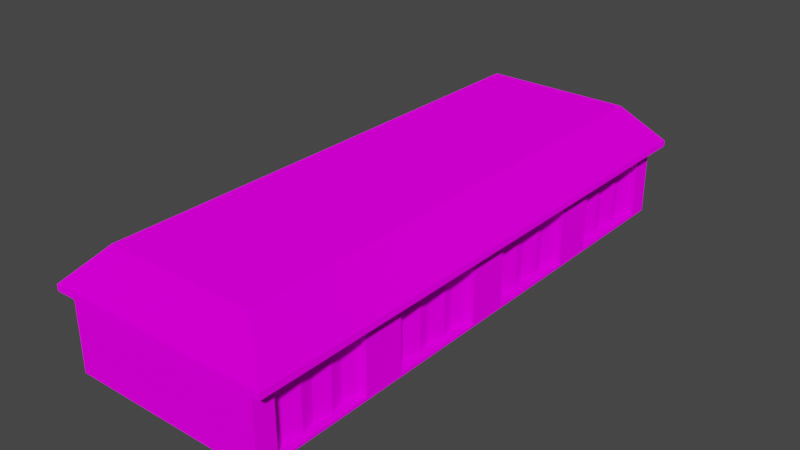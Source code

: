 # Source: gara.blend  (saved by Blender 3.2.14; exported with 4.5.12 LTS)
import bpy
from mathutils import Matrix  # noqa: F401  (used for matrix-valued properties, if any)

bpy.ops.wm.read_factory_settings(use_empty=True)
scene = bpy.context.scene
scene.name = 'Scene'

# ---- collections
col_collection = bpy.data.collections.new('Collection'); scene.collection.children.link(col_collection)

# ---- images (referenced by path relative to the original .blend; pixels are not part of the script)
import os
ASSET_DIR = os.environ.get("B2B_ASSET_DIR", "")  # directory of the original .blend (textures are referenced by path, not embedded)
HERE = os.path.dirname(os.path.abspath(__file__))  # packed textures are extracted next to this script under _unpacked/

def load_image(name, relpath, width, height, colorspace="sRGB"):
    """Load a texture the original file referenced (path relative to the .blend, or extracted next to this script)."""
    p = next((c for c in (os.path.join(HERE, relpath), os.path.join(ASSET_DIR, relpath)) if relpath and os.path.exists(c)), "")
    if p:
        img = bpy.data.images.load(p, check_existing=True)
        img.name = name
    else:  # same state as the original file: an image datablock whose file is absent (Cycles renders it pink)
        img = bpy.data.images.new(name, width, height)
        img.source = "FILE"
        img.filepath = "//" + (relpath or name)
    img.colorspace_settings.name = colorspace
    return img
img_untitled_001 = load_image('Untitled.001', 'lexa.png', 1024, 1024, 'sRGB')
img_untitled = load_image('Untitled', 'gardv.png', 1024, 1024, 'sRGB')
img_untitled_002 = load_image('Untitled.002', 'krgar.png', 1024, 1024, 'sRGB')

# ---- materials (node trees are filled in below, after node groups)
mat_material = bpy.data.materials.new('Material')
mat_material.alpha_threshold = 0.0
mat_material.use_transparent_shadow = False
mat_material.line_color = (0.0, 0.0, 0.0, 1.0)
mat_material_002 = bpy.data.materials.new('Material.002')
mat_material_002.use_transparent_shadow = False
mat_material_001 = bpy.data.materials.new('Material.001')
mat_material_001.use_transparent_shadow = False

# ---- material node trees
mat_material.use_nodes = True; mat_material.node_tree.nodes.clear()
_N = mat_material.node_tree.nodes; _L = mat_material.node_tree.links
n0 = _N.new('ShaderNodeOutputMaterial'); n0.name = 'Material Output'; n0.location = (300, 300)
n1 = _N.new('ShaderNodeBsdfDiffuse'); n1.name = 'Diffuse BSDF'; n1.location = (10, 300)
n1.inputs[1].default_value = 0.4
n2 = _N.new('ShaderNodeTexImage'); n2.name = 'Image Texture'; n2.location = (-280, 275)
n2.image = img_untitled_001
_L.new(n1.outputs[0], n0.inputs[0])
_L.new(n2.outputs[0], n1.inputs[0])
n0.is_active_output = True
mat_material_002.use_nodes = True; mat_material_002.node_tree.nodes.clear()
_N = mat_material_002.node_tree.nodes; _L = mat_material_002.node_tree.links
n0 = _N.new('ShaderNodeOutputMaterial'); n0.name = 'Material Output'; n0.location = (300, 300)
n1 = _N.new('ShaderNodeBsdfDiffuse'); n1.name = 'Diffuse BSDF'; n1.location = (10, 300)
n1.inputs[1].default_value = 0.5
n2 = _N.new('ShaderNodeTexImage'); n2.name = 'Image Texture'; n2.location = (-280, 275)
n2.image = img_untitled
_L.new(n1.outputs[0], n0.inputs[0])
_L.new(n2.outputs[0], n1.inputs[0])
n0.is_active_output = True
mat_material_001.use_nodes = True; mat_material_001.node_tree.nodes.clear()
_N = mat_material_001.node_tree.nodes; _L = mat_material_001.node_tree.links
n0 = _N.new('ShaderNodeOutputMaterial'); n0.name = 'Material Output'; n0.location = (300, 300)
n1 = _N.new('ShaderNodeBsdfDiffuse'); n1.name = 'Diffuse BSDF'; n1.location = (10, 300)
n1.inputs[1].default_value = 0.5
n2 = _N.new('ShaderNodeTexImage'); n2.name = 'Image Texture'; n2.location = (-280, 275)
n2.image = img_untitled_002
_L.new(n1.outputs[0], n0.inputs[0])
_L.new(n2.outputs[0], n1.inputs[0])
n0.is_active_output = True

# ---- world
world_world = bpy.data.worlds.new('World'); scene.world = world_world
world_world.use_nodes = True; world_world.node_tree.nodes.clear()
_N = world_world.node_tree.nodes; _L = world_world.node_tree.links
n0 = _N.new('ShaderNodeOutputWorld'); n0.name = 'World Output'; n0.location = (300, 300)
n1 = _N.new('ShaderNodeBackground'); n1.name = 'Background'; n1.location = (10, 300)
n1.inputs[0].default_value = (0.05088, 0.05088, 0.05088, 1.0)
_L.new(n1.outputs[0], n0.inputs[0])
n0.is_active_output = True
world_world.color = (0.05088, 0.05088, 0.05088)
world_world.use_sun_shadow = False
world_world.sun_shadow_jitter_overblur = 0.0

# ---- meshes
me_cube = bpy.data.meshes.new('Cube')
me_cube.from_pydata([(0.9912, -3.124, 0.7451), (0.9912, -3.124, -1.255), (0.9912, -5.124, 0.7451), (0.9912, -5.124, -1.255), (-1.009, -3.124, 0.7451), (-1.009, -3.124, -1.255), (-1.009, -5.124, 0.7451), (-1.009, -5.124, -1.255), (0.9912, -3.167, 0.667), (0.9912, -3.167, -1.177), (0.9912, -5.082, 0.667), (0.9912, -5.082, -1.177), (0.9275, -3.167, 0.667), (0.9275, -3.167, -1.177), (0.9275, -5.082, 0.667), (0.9275, -5.082, -1.177), (0.9912, -5.124, 1.265), (-1.009, -5.124, 1.265), (0.9912, -3.124, 1.265), (-1.009, -3.124, 1.265), (-1.009, -3.458, -1.255), (-1.009, -3.791, -1.255), (-1.009, -4.124, -1.255), (-1.009, -4.458, -1.255), (-1.009, -4.791, -1.255), (0.9912, -3.458, 0.7451), (0.9912, -3.791, 0.7451), (0.9912, -4.124, 0.7451), (0.9912, -4.458, 0.7451), (0.9912, -4.791, 0.7451), (-1.009, -4.791, 0.7451), (-1.009, -4.458, 0.7451), (-1.009, -4.124, 0.7451), (-1.009, -3.791, 0.7451), (-1.009, -3.458, 0.7451), (0.9912, -4.791, -1.255), (0.9912, -4.458, -1.255), (0.9912, -4.124, -1.255), (0.9912, -3.791, -1.255), (0.9912, -3.458, -1.255), (0.9912, -3.486, 0.667), (0.9912, -3.805, 0.667), (0.9912, -4.124, 0.667), (0.9912, -4.443, 0.667), (0.9912, -4.763, 0.667), (0.9912, -4.763, -1.177), (0.9912, -4.443, -1.177), (0.9912, -4.124, -1.177), (0.9912, -3.805, -1.177), (0.9912, -3.486, -1.177), (0.8773, -3.486, 0.667), (0.9275, -3.805, 0.667), (0.8773, -4.124, 0.667), (0.9275, -4.443, 0.667), (0.8773, -4.763, 0.667), (0.8773, -4.763, -1.177), (0.9275, -4.443, -1.177), (0.8773, -4.124, -1.177), (0.9275, -3.805, -1.177), (0.8773, -3.486, -1.177), (0.9912, -3.458, 1.265), (0.9912, -3.791, 1.265), (0.9912, -4.124, 1.265), (0.9912, -4.458, 1.265), (0.9912, -4.791, 1.265), (-1.009, -4.791, 1.265), (-1.009, -4.458, 1.265), (-1.009, -4.124, 1.265), (-1.009, -3.791, 1.265), (-1.009, -3.458, 1.265), (0.9912, -2.749, -1.255), (-1.009, -2.749, -1.255), (0.9912, -2.749, 0.7451), (-1.009, -5.499, -1.255), (-1.009, -5.499, 0.7451), (0.9912, -5.499, 0.7451), (0.9912, -5.499, -1.255), (-1.009, -2.749, 0.7451), (0.9912, -5.499, 1.265), (-1.009, -5.499, 1.265), (-1.009, -2.749, 1.265), (0.9912, -2.749, 1.265), (0.9912, -0.3747, 0.7451), (0.9912, -0.3747, -1.255), (0.9912, -2.375, 0.7451), (0.9912, -2.375, -1.255), (-1.009, -0.3747, 0.7451), (-1.009, -0.3747, -1.255), (-1.009, -2.375, 0.7451), (-1.009, -2.375, -1.255), (0.9912, -0.4171, 0.667), (0.9912, -0.4171, -1.177), (0.9912, -2.332, 0.667), (0.9912, -2.332, -1.177), (0.9275, -0.4171, 0.667), (0.9275, -0.4171, -1.177), (0.9275, -2.332, 0.667), (0.9275, -2.332, -1.177), (0.9912, -2.375, 1.265), (-1.009, -2.375, 1.265), (0.9912, -0.3747, 1.265), (-1.009, -0.3747, 1.265), (-1.009, -0.7081, -1.255), (-1.009, -1.041, -1.255), (-1.009, -1.375, -1.255), (-1.009, -1.708, -1.255), (-1.009, -2.041, -1.255), (0.9912, -0.7081, 0.7451), (0.9912, -1.041, 0.7451), (0.9912, -1.375, 0.7451), (0.9912, -1.708, 0.7451), (0.9912, -2.041, 0.7451), (-1.009, -2.041, 0.7451), (-1.009, -1.708, 0.7451), (-1.009, -1.375, 0.7451), (-1.009, -1.041, 0.7451), (-1.009, -0.7081, 0.7451), (0.9912, -2.041, -1.255), (0.9912, -1.708, -1.255), (0.9912, -1.375, -1.255), (0.9912, -1.041, -1.255), (0.9912, -0.7081, -1.255), (0.9912, -0.7363, 0.667), (0.9912, -1.056, 0.667), (0.9912, -1.375, 0.667), (0.9912, -1.694, 0.667), (0.9912, -2.013, 0.667), (0.9912, -2.013, -1.177), (0.9912, -1.694, -1.177), (0.9912, -1.375, -1.177), (0.9912, -1.056, -1.177), (0.9912, -0.7363, -1.177), (0.8773, -0.7363, 0.667), (0.9275, -1.056, 0.667), (0.8773, -1.375, 0.667), (0.9275, -1.694, 0.667), (0.8773, -2.013, 0.667), (0.8773, -2.013, -1.177), (0.9275, -1.694, -1.177), (0.8773, -1.375, -1.177), (0.9275, -1.056, -1.177), (0.8773, -0.7363, -1.177), (0.9912, -0.7081, 1.265), (0.9912, -1.041, 1.265), (0.9912, -1.375, 1.265), (0.9912, -1.708, 1.265), (0.9912, -2.041, 1.265), (-1.009, -2.041, 1.265), (-1.009, -1.708, 1.265), (-1.009, -1.375, 1.265), (-1.009, -1.041, 1.265), (-1.009, -0.7081, 1.265), (0.9912, -5.722e-06, -1.255), (-1.009, -5.722e-06, -1.255), (0.9912, -5.722e-06, 0.7451), (-1.009, -5.722e-06, 0.7451), (-1.009, -5.722e-06, 1.265), (0.9912, -5.722e-06, 1.265), (0.9912, 2.375, 0.7451), (0.9912, 2.375, -1.255), (0.9912, 0.3747, 0.7451), (0.9912, 0.3747, -1.255), (-1.009, 2.375, 0.7451), (-1.009, 2.375, -1.255), (-1.009, 0.3747, 0.7451), (-1.009, 0.3747, -1.255), (0.9912, 2.332, 0.667), (0.9912, 2.332, -1.177), (0.9912, 0.417, 0.667), (0.9912, 0.417, -1.177), (0.9275, 2.332, 0.667), (0.9275, 2.332, -1.177), (0.9275, 0.417, 0.667), (0.9275, 0.417, -1.177), (0.9912, 0.3747, 1.265), (-1.009, 0.3747, 1.265), (0.9912, 2.375, 1.265), (-1.009, 2.375, 1.265), (-1.009, 2.041, -1.255), (-1.009, 1.708, -1.255), (-1.009, 1.375, -1.255), (-1.009, 1.041, -1.255), (-1.009, 0.7081, -1.255), (0.9912, 2.041, 0.7451), (0.9912, 1.708, 0.7451), (0.9912, 1.375, 0.7451), (0.9912, 1.041, 0.7451), (0.9912, 0.7081, 0.7451), (-1.009, 0.7081, 0.7451), (-1.009, 1.041, 0.7451), (-1.009, 1.375, 0.7451), (-1.009, 1.708, 0.7451), (-1.009, 2.041, 0.7451), (0.9912, 0.7081, -1.255), (0.9912, 1.041, -1.255), (0.9912, 1.375, -1.255), (0.9912, 1.708, -1.255), (0.9912, 2.041, -1.255), (0.9912, 2.013, 0.667), (0.9912, 1.694, 0.667), (0.9912, 1.375, 0.667), (0.9912, 1.056, 0.667), (0.9912, 0.7363, 0.667), (0.9912, 0.7363, -1.177), (0.9912, 1.056, -1.177), (0.9912, 1.375, -1.177), (0.9912, 1.694, -1.177), (0.9912, 2.013, -1.177), (0.8773, 2.013, 0.667), (0.9275, 1.694, 0.667), (0.8773, 1.375, 0.667), (0.9275, 1.056, 0.667), (0.8773, 0.7363, 0.667), (0.8773, 0.7363, -1.177), (0.9275, 1.056, -1.177), (0.8773, 1.375, -1.177), (0.9275, 1.694, -1.177), (0.8773, 2.013, -1.177), (0.9912, 2.041, 1.265), (0.9912, 1.708, 1.265), (0.9912, 1.375, 1.265), (0.9912, 1.041, 1.265), (0.9912, 0.7081, 1.265), (-1.009, 0.7081, 1.265), (-1.009, 1.041, 1.265), (-1.009, 1.375, 1.265), (-1.009, 1.708, 1.265), (-1.009, 2.041, 1.265), (0.9912, 2.749, -1.255), (-1.009, 2.749, -1.255), (0.9912, 2.749, 0.7451), (-1.009, 2.749, 0.7451), (-1.009, 2.749, 1.265), (0.9912, 2.749, 1.265), (0.9912, 5.124, 0.7451), (0.9912, 5.124, -1.255), (0.9912, 3.124, 0.7451), (0.9912, 3.124, -1.255), (-1.009, 5.124, 0.7451), (-1.009, 5.124, -1.255), (-1.009, 3.124, 0.7451), (-1.009, 3.124, -1.255), (0.9912, 5.082, 0.667), (0.9912, 5.082, -1.177), (0.9912, 3.167, 0.667), (0.9912, 3.167, -1.177), (0.9275, 5.082, 0.667), (0.9275, 5.082, -1.177), (0.9275, 3.167, 0.667), (0.9275, 3.167, -1.177), (0.9912, 3.124, 1.265), (-1.009, 3.124, 1.265), (0.9912, 5.124, 1.265), (-1.009, 5.124, 1.265), (-1.009, 4.791, -1.255), (-1.009, 4.458, -1.255), (-1.009, 4.124, -1.255), (-1.009, 3.791, -1.255), (-1.009, 3.458, -1.255), (0.9912, 4.791, 0.7451), (0.9912, 4.458, 0.7451), (0.9912, 4.124, 0.7451), (0.9912, 3.791, 0.7451), (0.9912, 3.458, 0.7451), (-1.009, 3.458, 0.7451), (-1.009, 3.791, 0.7451), (-1.009, 4.124, 0.7451), (-1.009, 4.458, 0.7451), (-1.009, 4.791, 0.7451), (0.9912, 3.458, -1.255), (0.9912, 3.791, -1.255), (0.9912, 4.124, -1.255), (0.9912, 4.458, -1.255), (0.9912, 4.791, -1.255), (0.9912, 4.763, 0.667), (0.9912, 4.443, 0.667), (0.9912, 4.124, 0.667), (0.9912, 3.805, 0.667), (0.9912, 3.486, 0.667), (0.9912, 3.486, -1.177), (0.9912, 3.805, -1.177), (0.9912, 4.124, -1.177), (0.9912, 4.443, -1.177), (0.9912, 4.763, -1.177), (0.8773, 4.763, 0.667), (0.9275, 4.443, 0.667), (0.8773, 4.124, 0.667), (0.9275, 3.805, 0.667), (0.8773, 3.486, 0.667), (0.8773, 3.486, -1.177), (0.9275, 3.805, -1.177), (0.8773, 4.124, -1.177), (0.9275, 4.443, -1.177), (0.8773, 4.763, -1.177), (0.9912, 4.791, 1.265), (0.9912, 4.458, 1.265), (0.9912, 4.124, 1.265), (0.9912, 3.791, 1.265), (0.9912, 3.458, 1.265), (-1.009, 3.458, 1.265), (-1.009, 3.791, 1.265), (-1.009, 4.124, 1.265), (-1.009, 4.458, 1.265), (-1.009, 4.791, 1.265), (0.9912, 5.499, -1.255), (-1.009, 5.499, -1.255), (0.9912, 5.499, 0.7451), (-1.009, 5.499, 0.7451), (-1.009, 5.499, 1.265), (0.9912, 5.499, 1.265)], [], [(1, 5, 71, 70), (17, 6, 74, 79), (20, 34, 4, 5), (24, 35, 3, 7), (29, 2, 10, 44), (16, 17, 79, 78), (44, 10, 14, 54), (2, 3, 11, 10), (1, 0, 8, 9), (39, 1, 9, 49), (55, 54, 14, 15), (9, 8, 12, 13), (49, 9, 13, 59), (10, 11, 15, 14), (64, 65, 17, 16), (3, 2, 75, 76), (30, 6, 17, 65), (25, 0, 18, 60), (2, 29, 64, 16), (29, 28, 63, 64), (28, 27, 62, 63), (27, 26, 61, 62), (26, 25, 60, 61), (4, 34, 69, 19), (34, 33, 68, 69), (33, 32, 67, 68), (32, 31, 66, 67), (31, 30, 65, 66), (18, 19, 69, 60), (60, 69, 68, 61), (61, 68, 67, 62), (62, 67, 66, 63), (63, 66, 65, 64), (11, 45, 55, 15), (45, 46, 56, 55), (46, 47, 57, 56), (47, 48, 58, 57), (48, 49, 59, 58), (13, 12, 50, 59), (59, 50, 51, 58), (58, 51, 52, 57), (57, 52, 53, 56), (56, 53, 54, 55), (3, 35, 45, 11), (35, 36, 46, 45), (36, 37, 47, 46), (37, 38, 48, 47), (38, 39, 49, 48), (8, 40, 50, 12), (40, 41, 51, 50), (41, 42, 52, 51), (42, 43, 53, 52), (43, 44, 54, 53), (0, 25, 40, 8), (25, 26, 41, 40), (26, 27, 42, 41), (27, 28, 43, 42), (28, 29, 44, 43), (5, 1, 39, 20), (20, 39, 38, 21), (21, 38, 37, 22), (22, 37, 36, 23), (23, 36, 35, 24), (7, 6, 30, 24), (24, 30, 31, 23), (23, 31, 32, 22), (22, 32, 33, 21), (21, 33, 34, 20), (72, 77, 80, 81), (76, 75, 74, 73), (71, 77, 72, 70), (74, 75, 78, 79), (7, 3, 76, 73), (4, 19, 80, 77), (5, 4, 77, 71), (0, 1, 70, 72), (18, 0, 72, 81), (6, 7, 73, 74), (2, 16, 78, 75), (19, 18, 81, 80), (83, 87, 153, 152), (99, 88, 77, 80), (102, 116, 86, 87), (106, 117, 85, 89), (111, 84, 92, 126), (98, 99, 80, 81), (126, 92, 96, 136), (84, 85, 93, 92), (83, 82, 90, 91), (121, 83, 91, 131), (137, 136, 96, 97), (91, 90, 94, 95), (131, 91, 95, 141), (92, 93, 97, 96), (146, 147, 99, 98), (85, 84, 72, 70), (112, 88, 99, 147), (107, 82, 100, 142), (84, 111, 146, 98), (111, 110, 145, 146), (110, 109, 144, 145), (109, 108, 143, 144), (108, 107, 142, 143), (86, 116, 151, 101), (116, 115, 150, 151), (115, 114, 149, 150), (114, 113, 148, 149), (113, 112, 147, 148), (100, 101, 151, 142), (142, 151, 150, 143), (143, 150, 149, 144), (144, 149, 148, 145), (145, 148, 147, 146), (93, 127, 137, 97), (127, 128, 138, 137), (128, 129, 139, 138), (129, 130, 140, 139), (130, 131, 141, 140), (95, 94, 132, 141), (141, 132, 133, 140), (140, 133, 134, 139), (139, 134, 135, 138), (138, 135, 136, 137), (85, 117, 127, 93), (117, 118, 128, 127), (118, 119, 129, 128), (119, 120, 130, 129), (120, 121, 131, 130), (90, 122, 132, 94), (122, 123, 133, 132), (123, 124, 134, 133), (124, 125, 135, 134), (125, 126, 136, 135), (82, 107, 122, 90), (107, 108, 123, 122), (108, 109, 124, 123), (109, 110, 125, 124), (110, 111, 126, 125), (87, 83, 121, 102), (102, 121, 120, 103), (103, 120, 119, 104), (104, 119, 118, 105), (105, 118, 117, 106), (89, 88, 112, 106), (106, 112, 113, 105), (105, 113, 114, 104), (104, 114, 115, 103), (103, 115, 116, 102), (154, 155, 156, 157), (153, 155, 154, 152), (89, 85, 70, 71), (86, 101, 156, 155), (87, 86, 155, 153), (82, 83, 152, 154), (100, 82, 154, 157), (88, 89, 71, 77), (84, 98, 81, 72), (101, 100, 157, 156), (159, 163, 229, 228), (175, 164, 155, 156), (178, 192, 162, 163), (182, 193, 161, 165), (187, 160, 168, 202), (174, 175, 156, 157), (202, 168, 172, 212), (160, 161, 169, 168), (159, 158, 166, 167), (197, 159, 167, 207), (213, 212, 172, 173), (167, 166, 170, 171), (207, 167, 171, 217), (168, 169, 173, 172), (222, 223, 175, 174), (161, 160, 154, 152), (188, 164, 175, 223), (183, 158, 176, 218), (160, 187, 222, 174), (187, 186, 221, 222), (186, 185, 220, 221), (185, 184, 219, 220), (184, 183, 218, 219), (162, 192, 227, 177), (192, 191, 226, 227), (191, 190, 225, 226), (190, 189, 224, 225), (189, 188, 223, 224), (176, 177, 227, 218), (218, 227, 226, 219), (219, 226, 225, 220), (220, 225, 224, 221), (221, 224, 223, 222), (169, 203, 213, 173), (203, 204, 214, 213), (204, 205, 215, 214), (205, 206, 216, 215), (206, 207, 217, 216), (171, 170, 208, 217), (217, 208, 209, 216), (216, 209, 210, 215), (215, 210, 211, 214), (214, 211, 212, 213), (161, 193, 203, 169), (193, 194, 204, 203), (194, 195, 205, 204), (195, 196, 206, 205), (196, 197, 207, 206), (166, 198, 208, 170), (198, 199, 209, 208), (199, 200, 210, 209), (200, 201, 211, 210), (201, 202, 212, 211), (158, 183, 198, 166), (183, 184, 199, 198), (184, 185, 200, 199), (185, 186, 201, 200), (186, 187, 202, 201), (163, 159, 197, 178), (178, 197, 196, 179), (179, 196, 195, 180), (180, 195, 194, 181), (181, 194, 193, 182), (165, 164, 188, 182), (182, 188, 189, 181), (181, 189, 190, 180), (180, 190, 191, 179), (179, 191, 192, 178), (230, 231, 232, 233), (229, 231, 230, 228), (165, 161, 152, 153), (162, 177, 232, 231), (163, 162, 231, 229), (158, 159, 228, 230), (176, 158, 230, 233), (164, 165, 153, 155), (160, 174, 157, 154), (177, 176, 233, 232), (235, 239, 305, 304), (251, 240, 231, 232), (254, 268, 238, 239), (258, 269, 237, 241), (263, 236, 244, 278), (250, 251, 232, 233), (278, 244, 248, 288), (236, 237, 245, 244), (235, 234, 242, 243), (273, 235, 243, 283), (289, 288, 248, 249), (243, 242, 246, 247), (283, 243, 247, 293), (244, 245, 249, 248), (298, 299, 251, 250), (237, 236, 230, 228), (264, 240, 251, 299), (259, 234, 252, 294), (236, 263, 298, 250), (263, 262, 297, 298), (262, 261, 296, 297), (261, 260, 295, 296), (260, 259, 294, 295), (238, 268, 303, 253), (268, 267, 302, 303), (267, 266, 301, 302), (266, 265, 300, 301), (265, 264, 299, 300), (252, 253, 303, 294), (294, 303, 302, 295), (295, 302, 301, 296), (296, 301, 300, 297), (297, 300, 299, 298), (245, 279, 289, 249), (279, 280, 290, 289), (280, 281, 291, 290), (281, 282, 292, 291), (282, 283, 293, 292), (247, 246, 284, 293), (293, 284, 285, 292), (292, 285, 286, 291), (291, 286, 287, 290), (290, 287, 288, 289), (237, 269, 279, 245), (269, 270, 280, 279), (270, 271, 281, 280), (271, 272, 282, 281), (272, 273, 283, 282), (242, 274, 284, 246), (274, 275, 285, 284), (275, 276, 286, 285), (276, 277, 287, 286), (277, 278, 288, 287), (234, 259, 274, 242), (259, 260, 275, 274), (260, 261, 276, 275), (261, 262, 277, 276), (262, 263, 278, 277), (239, 235, 273, 254), (254, 273, 272, 255), (255, 272, 271, 256), (256, 271, 270, 257), (257, 270, 269, 258), (241, 240, 264, 258), (258, 264, 265, 257), (257, 265, 266, 256), (256, 266, 267, 255), (255, 267, 268, 254), (306, 307, 308, 309), (305, 307, 306, 304), (241, 237, 228, 229), (238, 253, 308, 307), (239, 238, 307, 305), (234, 235, 304, 306), (252, 234, 306, 309), (240, 241, 229, 231), (236, 250, 233, 230), (253, 252, 309, 308)])
me_cube.polygons.foreach_set('material_index', [0, 0, 0, 0, 0, 0, 0, 0, 0, 0, 1, 0, 0, 0, 0, 0, 0, 0, 0, 0, 0, 0, 0, 0, 0, 0, 0, 0, 0, 0, 0, 0, 0, 0, 0, 0, 0, 0, 1, 1, 1, 1, 1, 0, 0, 0, 0, 0, 0, 0, 0, 0, 0, 0, 0, 0, 0, 0, 0, 0, 0, 0, 0, 0, 0, 0, 0, 0, 0, 0, 0, 0, 0, 0, 0, 0, 0, 0, 0, 0, 0, 0, 0, 0, 0, 0, 0, 0, 0, 0, 1, 0, 0, 0, 0, 0, 0, 0, 0, 0, 0, 0, 0, 0, 0, 0, 0, 0, 0, 0, 0, 0, 0, 0, 0, 0, 0, 0, 1, 1, 1, 1, 1, 0, 0, 0, 0, 0, 0, 0, 0, 0, 0, 0, 0, 0, 0, 0, 0, 0, 0, 0, 0, 0, 0, 0, 0, 0, 0, 0, 0, 0, 0, 0, 0, 0, 0, 0, 0, 0, 0, 0, 0, 0, 0, 0, 0, 0, 1, 0, 0, 0, 0, 0, 0, 0, 0, 0, 0, 0, 0, 0, 0, 0, 0, 0, 0, 0, 0, 0, 0, 0, 0, 0, 0, 0, 1, 1, 1, 1, 1, 0, 0, 0, 0, 0, 0, 0, 0, 0, 0, 0, 0, 0, 0, 0, 0, 0, 0, 0, 0, 0, 0, 0, 0, 0, 0, 0, 0, 0, 0, 0, 0, 0, 0, 0, 0, 0, 0, 0, 0, 0, 0, 0, 0, 0, 1, 0, 0, 0, 0, 0, 0, 0, 0, 0, 0, 0, 0, 0, 0, 0, 0, 0, 0, 0, 0, 0, 0, 0, 0, 0, 0, 0, 1, 1, 1, 1, 1, 0, 0, 0, 0, 0, 0, 0, 0, 0, 0, 0, 0, 0, 0, 0, 0, 0, 0, 0, 0, 0, 0, 0, 0, 0, 0, 0, 0, 0, 0, 0, 0, 0, 0, 0])
_uv = me_cube.uv_layers.new(name='UVMap')
_uv.uv.foreach_set('vector', [0.7017, 0.6693, 0.5464, 0.6693, 0.5464, 0.6402, 0.7017, 0.6402, 0.1956, 0.02909, 0.1552, 0.02909, 0.1552, 0.0, 0.1956, 0.0, 0.0, 0.1584, 0.1552, 0.1584, 0.1552, 0.1843, 0.0, 0.1843, 0.5464, 0.7987, 0.7017, 0.7987, 0.7017, 0.8245, 0.5464, 0.8245, 0.3508, 0.7987, 0.3508, 0.8245, 0.3448, 0.8213, 0.3448, 0.7965, 0.3912, 0.8245, 0.5464, 0.8245, 0.5464, 0.8536, 0.3912, 0.8536, 0.8834, 0.8672, 0.8834, 0.892, 0.8785, 0.892, 0.8746, 0.8672, 0.3508, 0.8245, 0.1956, 0.8245, 0.2017, 0.8213, 0.3448, 0.8213, 0.1956, 0.6693, 0.3508, 0.6693, 0.3448, 0.6726, 0.2017, 0.6726, 0.1956, 0.6952, 0.1956, 0.6693, 0.2017, 0.6726, 0.2017, 0.6974, 1.0, 0.3221, 0.8569, 0.3221, 0.8569, 0.2973, 1.0, 0.2973, 0.9071, 0.5947, 0.9071, 0.7378, 0.9021, 0.7378, 0.9021, 0.5947, 0.8657, 0.7681, 0.8657, 0.7433, 0.8707, 0.7433, 0.8746, 0.7681, 0.8972, 0.7378, 0.8972, 0.5947, 0.9021, 0.5947, 0.9021, 0.7378, 0.3912, 0.7987, 0.5464, 0.7987, 0.5464, 0.8245, 0.3912, 0.8245, 0.1956, 0.8245, 0.3508, 0.8245, 0.3508, 0.8536, 0.1956, 0.8536, 0.1552, 0.05496, 0.1552, 0.02909, 0.1956, 0.02909, 0.1956, 0.05496, 0.3508, 0.6952, 0.3508, 0.6693, 0.3912, 0.6693, 0.3912, 0.6952, 0.3508, 0.8245, 0.3508, 0.7987, 0.3912, 0.7987, 0.3912, 0.8245, 0.3508, 0.7987, 0.3508, 0.7728, 0.3912, 0.7728, 0.3912, 0.7987, 0.3508, 0.7728, 0.3508, 0.7469, 0.3912, 0.7469, 0.3912, 0.7728, 0.3508, 0.7469, 0.3508, 0.721, 0.3912, 0.721, 0.3912, 0.7469, 0.3508, 0.721, 0.3508, 0.6952, 0.3912, 0.6952, 0.3912, 0.721, 0.1552, 0.1843, 0.1552, 0.1584, 0.1956, 0.1584, 0.1956, 0.1843, 0.1552, 0.1584, 0.1552, 0.1326, 0.1956, 0.1326, 0.1956, 0.1584, 0.1552, 0.1326, 0.1552, 0.1067, 0.1956, 0.1067, 0.1956, 0.1326, 0.1552, 0.1067, 0.1552, 0.08083, 0.1956, 0.08083, 0.1956, 0.1067, 0.1552, 0.08083, 0.1552, 0.05496, 0.1956, 0.05496, 0.1956, 0.08083, 0.3912, 0.6693, 0.5464, 0.6693, 0.5464, 0.6952, 0.3912, 0.6952, 0.3912, 0.6952, 0.5464, 0.6952, 0.5464, 0.721, 0.3912, 0.721, 0.3912, 0.721, 0.5464, 0.721, 0.5464, 0.7469, 0.3912, 0.7469, 0.3912, 0.7469, 0.5464, 0.7469, 0.5464, 0.7728, 0.3912, 0.7728, 0.3912, 0.7728, 0.5464, 0.7728, 0.5464, 0.7987, 0.3912, 0.7987, 0.8657, 0.892, 0.8657, 0.8672, 0.8746, 0.8672, 0.8707, 0.892, 0.8657, 0.8672, 0.8657, 0.8424, 0.8707, 0.8424, 0.8746, 0.8672, 0.8657, 0.8424, 0.8657, 0.8177, 0.8746, 0.8177, 0.8707, 0.8424, 0.8657, 0.8177, 0.8657, 0.7929, 0.8707, 0.7929, 0.8746, 0.8177, 0.8657, 0.7929, 0.8657, 0.7681, 0.8746, 0.7681, 0.8707, 0.7929, 1.0, 0.446, 0.8569, 0.446, 0.8569, 0.4212, 1.0, 0.4212, 1.0, 0.4212, 0.8569, 0.4212, 0.8569, 0.3964, 1.0, 0.3964, 1.0, 0.3964, 0.8569, 0.3964, 0.8569, 0.3717, 1.0, 0.3717, 1.0, 0.3717, 0.8569, 0.3717, 0.8569, 0.3469, 1.0, 0.3469, 1.0, 0.3469, 0.8569, 0.3469, 0.8569, 0.3221, 1.0, 0.3221, 0.1956, 0.8245, 0.1956, 0.7987, 0.2017, 0.7965, 0.2017, 0.8213, 0.1956, 0.7987, 0.1956, 0.7728, 0.2017, 0.7717, 0.2017, 0.7965, 0.1956, 0.7728, 0.1956, 0.7469, 0.2017, 0.7469, 0.2017, 0.7717, 0.1956, 0.7469, 0.1956, 0.721, 0.2017, 0.7221, 0.2017, 0.7469, 0.1956, 0.721, 0.1956, 0.6952, 0.2017, 0.6974, 0.2017, 0.7221, 0.8834, 0.7433, 0.8834, 0.7681, 0.8746, 0.7681, 0.8785, 0.7433, 0.8834, 0.7681, 0.8834, 0.7929, 0.8785, 0.7929, 0.8746, 0.7681, 0.8834, 0.7929, 0.8834, 0.8177, 0.8746, 0.8177, 0.8785, 0.7929, 0.8834, 0.8177, 0.8834, 0.8424, 0.8785, 0.8424, 0.8746, 0.8177, 0.8834, 0.8424, 0.8834, 0.8672, 0.8746, 0.8672, 0.8785, 0.8424, 0.3508, 0.6693, 0.3508, 0.6952, 0.3448, 0.6974, 0.3448, 0.6726, 0.3508, 0.6952, 0.3508, 0.721, 0.3448, 0.7221, 0.3448, 0.6974, 0.3508, 0.721, 0.3508, 0.7469, 0.3448, 0.7469, 0.3448, 0.7221, 0.3508, 0.7469, 0.3508, 0.7728, 0.3448, 0.7717, 0.3448, 0.7469, 0.3508, 0.7728, 0.3508, 0.7987, 0.3448, 0.7965, 0.3448, 0.7717, 0.5464, 0.6693, 0.7017, 0.6693, 0.7017, 0.6952, 0.5464, 0.6952, 0.5464, 0.6952, 0.7017, 0.6952, 0.7017, 0.721, 0.5464, 0.721, 0.5464, 0.721, 0.7017, 0.721, 0.7017, 0.7469, 0.5464, 0.7469, 0.5464, 0.7469, 0.7017, 0.7469, 0.7017, 0.7728, 0.5464, 0.7728, 0.5464, 0.7728, 0.7017, 0.7728, 0.7017, 0.7987, 0.5464, 0.7987, 0.0, 0.02909, 0.1552, 0.02909, 0.1552, 0.05496, 0.0, 0.05496, 0.0, 0.05496, 0.1552, 0.05496, 0.1552, 0.08083, 0.0, 0.08083, 0.0, 0.08083, 0.1552, 0.08083, 0.1552, 0.1067, 0.0, 0.1067, 0.0, 0.1067, 0.1552, 0.1067, 0.1552, 0.1326, 0.0, 0.1326, 0.0, 0.1326, 0.1552, 0.1326, 0.1552, 0.1584, 0.0, 0.1584, 0.7017, 0.9376, 0.8569, 0.9376, 0.8569, 0.978, 0.7017, 0.978, 0.8569, 0.5868, 0.8569, 0.742, 0.7017, 0.742, 0.7017, 0.5868, 0.8569, 0.7824, 0.8569, 0.9376, 0.7017, 0.9376, 0.7017, 0.7824, 0.7017, 0.742, 0.8569, 0.742, 0.8569, 0.7824, 0.7017, 0.7824, 0.5464, 0.8245, 0.7017, 0.8245, 0.7017, 0.8536, 0.5464, 0.8536, 0.1552, 0.1843, 0.1956, 0.1843, 0.1956, 0.2134, 0.1552, 0.2134, 0.0, 0.1843, 0.1552, 0.1843, 0.1552, 0.2134, 0.0, 0.2134, 0.3508, 0.6693, 0.1956, 0.6693, 0.1956, 0.6402, 0.3508, 0.6402, 0.3912, 0.6693, 0.3508, 0.6693, 0.3508, 0.6402, 0.3912, 0.6402, 0.1552, 0.02909, 0.0, 0.02909, 0.0, 0.0, 0.1552, 0.0, 0.3508, 0.8245, 0.3912, 0.8245, 0.3912, 0.8536, 0.3508, 0.8536, 0.5464, 0.6693, 0.3912, 0.6693, 0.3912, 0.6402, 0.5464, 0.6402, 0.7017, 0.4559, 0.5464, 0.4559, 0.5464, 0.4268, 0.7017, 0.4268, 0.1956, 0.2425, 0.1552, 0.2425, 0.1552, 0.2134, 0.1956, 0.2134, 0.0, 0.3719, 0.1552, 0.3719, 0.1552, 0.3977, 0.0, 0.3977, 0.5464, 0.5853, 0.7017, 0.5853, 0.7017, 0.6111, 0.5464, 0.6111, 0.3508, 0.5853, 0.3508, 0.6111, 0.3448, 0.6078, 0.3448, 0.5831, 0.3912, 0.6111, 0.5464, 0.6111, 0.5464, 0.6402, 0.3912, 0.6402, 0.8657, 0.8672, 0.8657, 0.892, 0.8608, 0.892, 0.8569, 0.8672, 0.3508, 0.6111, 0.1956, 0.6111, 0.2017, 0.6078, 0.3448, 0.6078, 0.1956, 0.4559, 0.3508, 0.4559, 0.3448, 0.4592, 0.2017, 0.4592, 0.1956, 0.4818, 0.1956, 0.4559, 0.2017, 0.4592, 0.2017, 0.484, 1.0, 0.1734, 0.8569, 0.1734, 0.8569, 0.1487, 1.0, 0.1487, 0.9071, 0.7378, 0.9071, 0.8809, 0.9021, 0.8809, 0.9021, 0.7378, 0.8569, 0.6194, 0.8569, 0.5947, 0.8618, 0.5947, 0.8657, 0.6194, 0.8923, 0.8809, 0.8923, 0.7378, 0.8972, 0.7378, 0.8972, 0.8809, 0.3912, 0.5853, 0.5464, 0.5853, 0.5464, 0.6111, 0.3912, 0.6111, 0.1956, 0.6111, 0.3508, 0.6111, 0.3508, 0.6402, 0.1956, 0.6402, 0.1552, 0.2684, 0.1552, 0.2425, 0.1956, 0.2425, 0.1956, 0.2684, 0.3508, 0.4818, 0.3508, 0.4559, 0.3912, 0.4559, 0.3912, 0.4818, 0.3508, 0.6111, 0.3508, 0.5853, 0.3912, 0.5853, 0.3912, 0.6111, 0.3508, 0.5853, 0.3508, 0.5594, 0.3912, 0.5594, 0.3912, 0.5853, 0.3508, 0.5594, 0.3508, 0.5335, 0.3912, 0.5335, 0.3912, 0.5594, 0.3508, 0.5335, 0.3508, 0.5076, 0.3912, 0.5076, 0.3912, 0.5335, 0.3508, 0.5076, 0.3508, 0.4818, 0.3912, 0.4818, 0.3912, 0.5076, 0.1552, 0.3977, 0.1552, 0.3719, 0.1956, 0.3719, 0.1956, 0.3977, 0.1552, 0.3719, 0.1552, 0.346, 0.1956, 0.346, 0.1956, 0.3719, 0.1552, 0.346, 0.1552, 0.3201, 0.1956, 0.3201, 0.1956, 0.346, 0.1552, 0.3201, 0.1552, 0.2942, 0.1956, 0.2942, 0.1956, 0.3201, 0.1552, 0.2942, 0.1552, 0.2684, 0.1956, 0.2684, 0.1956, 0.2942, 0.3912, 0.4559, 0.5464, 0.4559, 0.5464, 0.4818, 0.3912, 0.4818, 0.3912, 0.4818, 0.5464, 0.4818, 0.5464, 0.5076, 0.3912, 0.5076, 0.3912, 0.5076, 0.5464, 0.5076, 0.5464, 0.5335, 0.3912, 0.5335, 0.3912, 0.5335, 0.5464, 0.5335, 0.5464, 0.5594, 0.3912, 0.5594, 0.3912, 0.5594, 0.5464, 0.5594, 0.5464, 0.5853, 0.3912, 0.5853, 0.8569, 0.7433, 0.8569, 0.7185, 0.8657, 0.7185, 0.8618, 0.7433, 0.8569, 0.7185, 0.8569, 0.6938, 0.8618, 0.6938, 0.8657, 0.7185, 0.8569, 0.6938, 0.8569, 0.669, 0.8657, 0.669, 0.8618, 0.6938, 0.8569, 0.669, 0.8569, 0.6442, 0.8618, 0.6442, 0.8657, 0.669, 0.8569, 0.6442, 0.8569, 0.6194, 0.8657, 0.6194, 0.8618, 0.6442, 1.0, 0.2973, 0.8569, 0.2973, 0.8569, 0.2726, 1.0, 0.2726, 1.0, 0.2726, 0.8569, 0.2726, 0.8569, 0.2478, 1.0, 0.2478, 1.0, 0.2478, 0.8569, 0.2478, 0.8569, 0.223, 1.0, 0.223, 1.0, 0.223, 0.8569, 0.223, 0.8569, 0.1982, 1.0, 0.1982, 1.0, 0.1982, 0.8569, 0.1982, 0.8569, 0.1734, 1.0, 0.1734, 0.1956, 0.6111, 0.1956, 0.5853, 0.2017, 0.5831, 0.2017, 0.6078, 0.1956, 0.5853, 0.1956, 0.5594, 0.2017, 0.5583, 0.2017, 0.5831, 0.1956, 0.5594, 0.1956, 0.5335, 0.2017, 0.5335, 0.2017, 0.5583, 0.1956, 0.5335, 0.1956, 0.5076, 0.2017, 0.5087, 0.2017, 0.5335, 0.1956, 0.5076, 0.1956, 0.4818, 0.2017, 0.484, 0.2017, 0.5087, 0.8657, 0.7433, 0.8657, 0.7681, 0.8569, 0.7681, 0.8608, 0.7433, 0.8657, 0.7681, 0.8657, 0.7929, 0.8608, 0.7929, 0.8569, 0.7681, 0.8657, 0.7929, 0.8657, 0.8177, 0.8569, 0.8177, 0.8608, 0.7929, 0.8657, 0.8177, 0.8657, 0.8424, 0.8608, 0.8424, 0.8569, 0.8177, 0.8657, 0.8424, 0.8657, 0.8672, 0.8569, 0.8672, 0.8608, 0.8424, 0.3508, 0.4559, 0.3508, 0.4818, 0.3448, 0.484, 0.3448, 0.4592, 0.3508, 0.4818, 0.3508, 0.5076, 0.3448, 0.5087, 0.3448, 0.484, 0.3508, 0.5076, 0.3508, 0.5335, 0.3448, 0.5335, 0.3448, 0.5087, 0.3508, 0.5335, 0.3508, 0.5594, 0.3448, 0.5583, 0.3448, 0.5335, 0.3508, 0.5594, 0.3508, 0.5853, 0.3448, 0.5831, 0.3448, 0.5583, 0.5464, 0.4559, 0.7017, 0.4559, 0.7017, 0.4818, 0.5464, 0.4818, 0.5464, 0.4818, 0.7017, 0.4818, 0.7017, 0.5076, 0.5464, 0.5076, 0.5464, 0.5076, 0.7017, 0.5076, 0.7017, 0.5335, 0.5464, 0.5335, 0.5464, 0.5335, 0.7017, 0.5335, 0.7017, 0.5594, 0.5464, 0.5594, 0.5464, 0.5594, 0.7017, 0.5594, 0.7017, 0.5853, 0.5464, 0.5853, 0.0, 0.2425, 0.1552, 0.2425, 0.1552, 0.2684, 0.0, 0.2684, 0.0, 0.2684, 0.1552, 0.2684, 0.1552, 0.2942, 0.0, 0.2942, 0.0, 0.2942, 0.1552, 0.2942, 0.1552, 0.3201, 0.0, 0.3201, 0.0, 0.3201, 0.1552, 0.3201, 0.1552, 0.346, 0.0, 0.346, 0.0, 0.346, 0.1552, 0.346, 0.1552, 0.3719, 0.0, 0.3719, 0.7017, 0.3508, 0.8569, 0.3508, 0.8569, 0.3912, 0.7017, 0.3912, 0.8569, 0.1956, 0.8569, 0.3508, 0.7017, 0.3508, 0.7017, 0.1956, 0.5464, 0.6111, 0.7017, 0.6111, 0.7017, 0.6402, 0.5464, 0.6402, 0.1552, 0.3977, 0.1956, 0.3977, 0.1956, 0.4268, 0.1552, 0.4268, 0.0, 0.3977, 0.1552, 0.3977, 0.1552, 0.4268, 0.0, 0.4268, 0.3508, 0.4559, 0.1956, 0.4559, 0.1956, 0.4268, 0.3508, 0.4268, 0.3912, 0.4559, 0.3508, 0.4559, 0.3508, 0.4268, 0.3912, 0.4268, 0.1552, 0.2425, 0.0, 0.2425, 0.0, 0.2134, 0.1552, 0.2134, 0.3508, 0.6111, 0.3912, 0.6111, 0.3912, 0.6402, 0.3508, 0.6402, 0.5464, 0.4559, 0.3912, 0.4559, 0.3912, 0.4268, 0.5464, 0.4268, 0.7017, 0.2425, 0.5464, 0.2425, 0.5464, 0.2134, 0.7017, 0.2134, 0.1956, 0.4559, 0.1552, 0.4559, 0.1552, 0.4268, 0.1956, 0.4268, 0.0, 0.5853, 0.1552, 0.5853, 0.1552, 0.6111, 0.0, 0.6111, 0.5464, 0.3719, 0.7017, 0.3719, 0.7017, 0.3977, 0.5464, 0.3977, 0.3508, 0.3719, 0.3508, 0.3977, 0.3448, 0.3944, 0.3448, 0.3697, 0.3912, 0.3977, 0.5464, 0.3977, 0.5464, 0.4268, 0.3912, 0.4268, 0.8923, 0.7185, 0.8923, 0.7433, 0.8873, 0.7433, 0.8834, 0.7185, 0.3508, 0.3977, 0.1956, 0.3977, 0.2017, 0.3944, 0.3448, 0.3944, 0.1956, 0.2425, 0.3508, 0.2425, 0.3448, 0.2458, 0.2017, 0.2458, 0.1956, 0.2684, 0.1956, 0.2425, 0.2017, 0.2458, 0.2017, 0.2706, 1.0, 0.4708, 0.8569, 0.4708, 0.8569, 0.446, 1.0, 0.446, 0.912, 0.5947, 0.912, 0.7378, 0.9071, 0.7378, 0.9071, 0.5947, 0.8834, 0.7681, 0.8834, 0.7433, 0.8884, 0.7433, 0.8923, 0.7681, 0.8972, 0.8809, 0.8972, 0.7378, 0.9021, 0.7378, 0.9021, 0.8809, 0.3912, 0.3719, 0.5464, 0.3719, 0.5464, 0.3977, 0.3912, 0.3977, 0.1956, 0.3977, 0.3508, 0.3977, 0.3508, 0.4268, 0.1956, 0.4268, 0.1552, 0.4818, 0.1552, 0.4559, 0.1956, 0.4559, 0.1956, 0.4818, 0.3508, 0.2684, 0.3508, 0.2425, 0.3912, 0.2425, 0.3912, 0.2684, 0.3508, 0.3977, 0.3508, 0.3719, 0.3912, 0.3719, 0.3912, 0.3977, 0.3508, 0.3719, 0.3508, 0.346, 0.3912, 0.346, 0.3912, 0.3719, 0.3508, 0.346, 0.3508, 0.3201, 0.3912, 0.3201, 0.3912, 0.346, 0.3508, 0.3201, 0.3508, 0.2942, 0.3912, 0.2942, 0.3912, 0.3201, 0.3508, 0.2942, 0.3508, 0.2684, 0.3912, 0.2684, 0.3912, 0.2942, 0.1552, 0.6111, 0.1552, 0.5853, 0.1956, 0.5853, 0.1956, 0.6111, 0.1552, 0.5853, 0.1552, 0.5594, 0.1956, 0.5594, 0.1956, 0.5853, 0.1552, 0.5594, 0.1552, 0.5335, 0.1956, 0.5335, 0.1956, 0.5594, 0.1552, 0.5335, 0.1552, 0.5076, 0.1956, 0.5076, 0.1956, 0.5335, 0.1552, 0.5076, 0.1552, 0.4818, 0.1956, 0.4818, 0.1956, 0.5076, 0.3912, 0.2425, 0.5464, 0.2425, 0.5464, 0.2684, 0.3912, 0.2684, 0.3912, 0.2684, 0.5464, 0.2684, 0.5464, 0.2942, 0.3912, 0.2942, 0.3912, 0.2942, 0.5464, 0.2942, 0.5464, 0.3201, 0.3912, 0.3201, 0.3912, 0.3201, 0.5464, 0.3201, 0.5464, 0.346, 0.3912, 0.346, 0.3912, 0.346, 0.5464, 0.346, 0.5464, 0.3719, 0.3912, 0.3719, 0.8834, 0.892, 0.8834, 0.8672, 0.8923, 0.8672, 0.8884, 0.892, 0.8834, 0.8672, 0.8834, 0.8424, 0.8884, 0.8424, 0.8923, 0.8672, 0.8834, 0.8424, 0.8834, 0.8177, 0.8923, 0.8177, 0.8884, 0.8424, 0.8834, 0.8177, 0.8834, 0.7929, 0.8884, 0.7929, 0.8923, 0.8177, 0.8834, 0.7929, 0.8834, 0.7681, 0.8923, 0.7681, 0.8884, 0.7929, 1.0, 0.5947, 0.8569, 0.5947, 0.8569, 0.5699, 1.0, 0.5699, 1.0, 0.5699, 0.8569, 0.5699, 0.8569, 0.5451, 1.0, 0.5451, 1.0, 0.5451, 0.8569, 0.5451, 0.8569, 0.5203, 1.0, 0.5203, 1.0, 0.5203, 0.8569, 0.5203, 0.8569, 0.4956, 1.0, 0.4956, 1.0, 0.4956, 0.8569, 0.4956, 0.8569, 0.4708, 1.0, 0.4708, 0.1956, 0.3977, 0.1956, 0.3719, 0.2017, 0.3697, 0.2017, 0.3944, 0.1956, 0.3719, 0.1956, 0.346, 0.2017, 0.3449, 0.2017, 0.3697, 0.1956, 0.346, 0.1956, 0.3201, 0.2017, 0.3201, 0.2017, 0.3449, 0.1956, 0.3201, 0.1956, 0.2942, 0.2017, 0.2953, 0.2017, 0.3201, 0.1956, 0.2942, 0.1956, 0.2684, 0.2017, 0.2706, 0.2017, 0.2953, 0.8923, 0.5947, 0.8923, 0.6194, 0.8834, 0.6194, 0.8873, 0.5947, 0.8923, 0.6194, 0.8923, 0.6442, 0.8873, 0.6442, 0.8834, 0.6194, 0.8923, 0.6442, 0.8923, 0.669, 0.8834, 0.669, 0.8873, 0.6442, 0.8923, 0.669, 0.8923, 0.6938, 0.8873, 0.6938, 0.8834, 0.669, 0.8923, 0.6938, 0.8923, 0.7185, 0.8834, 0.7185, 0.8873, 0.6938, 0.3508, 0.2425, 0.3508, 0.2684, 0.3448, 0.2706, 0.3448, 0.2458, 0.3508, 0.2684, 0.3508, 0.2942, 0.3448, 0.2953, 0.3448, 0.2706, 0.3508, 0.2942, 0.3508, 0.3201, 0.3448, 0.3201, 0.3448, 0.2953, 0.3508, 0.3201, 0.3508, 0.346, 0.3448, 0.3449, 0.3448, 0.3201, 0.3508, 0.346, 0.3508, 0.3719, 0.3448, 0.3697, 0.3448, 0.3449, 0.5464, 0.2425, 0.7017, 0.2425, 0.7017, 0.2684, 0.5464, 0.2684, 0.5464, 0.2684, 0.7017, 0.2684, 0.7017, 0.2942, 0.5464, 0.2942, 0.5464, 0.2942, 0.7017, 0.2942, 0.7017, 0.3201, 0.5464, 0.3201, 0.5464, 0.3201, 0.7017, 0.3201, 0.7017, 0.346, 0.5464, 0.346, 0.5464, 0.346, 0.7017, 0.346, 0.7017, 0.3719, 0.5464, 0.3719, 0.0, 0.4559, 0.1552, 0.4559, 0.1552, 0.4818, 0.0, 0.4818, 0.0, 0.4818, 0.1552, 0.4818, 0.1552, 0.5076, 0.0, 0.5076, 0.0, 0.5076, 0.1552, 0.5076, 0.1552, 0.5335, 0.0, 0.5335, 0.0, 0.5335, 0.1552, 0.5335, 0.1552, 0.5594, 0.0, 0.5594, 0.0, 0.5594, 0.1552, 0.5594, 0.1552, 0.5853, 0.0, 0.5853, 0.7017, 0.1552, 0.8569, 0.1552, 0.8569, 0.1956, 0.7017, 0.1956, 0.8569, 0.0, 0.8569, 0.1552, 0.7017, 0.1552, 0.7017, 0.0, 0.5464, 0.3977, 0.7017, 0.3977, 0.7017, 0.4268, 0.5464, 0.4268, 0.1552, 0.6111, 0.1956, 0.6111, 0.1956, 0.6402, 0.1552, 0.6402, 0.0, 0.6111, 0.1552, 0.6111, 0.1552, 0.6402, 0.0, 0.6402, 0.3508, 0.2425, 0.1956, 0.2425, 0.1956, 0.2134, 0.3508, 0.2134, 0.3912, 0.2425, 0.3508, 0.2425, 0.3508, 0.2134, 0.3912, 0.2134, 0.1552, 0.4559, 0.0, 0.4559, 0.0, 0.4268, 0.1552, 0.4268, 0.3508, 0.3977, 0.3912, 0.3977, 0.3912, 0.4268, 0.3508, 0.4268, 0.5464, 0.2425, 0.3912, 0.2425, 0.3912, 0.2134, 0.5464, 0.2134, 0.7017, 0.02909, 0.5464, 0.02909, 0.5464, 0.0, 0.7017, 0.0, 0.1956, 0.6693, 0.1552, 0.6693, 0.1552, 0.6402, 0.1956, 0.6402, 0.0, 0.7987, 0.1552, 0.7987, 0.1552, 0.8245, 0.0, 0.8245, 0.5464, 0.1584, 0.7017, 0.1584, 0.7017, 0.1843, 0.5464, 0.1843, 0.3508, 0.1584, 0.3508, 0.1843, 0.3448, 0.181, 0.3448, 0.1563, 0.3912, 0.1843, 0.5464, 0.1843, 0.5464, 0.2134, 0.3912, 0.2134, 0.8746, 0.7185, 0.8746, 0.7433, 0.8696, 0.7433, 0.8657, 0.7185, 0.3508, 0.1843, 0.1956, 0.1843, 0.2017, 0.181, 0.3448, 0.181, 0.1956, 0.02909, 0.3508, 0.02909, 0.3448, 0.03237, 0.2017, 0.03237, 0.1956, 0.05496, 0.1956, 0.02909, 0.2017, 0.03237, 0.2017, 0.05715, 1.0, 0.02478, 0.8569, 0.02478, 0.8569, 0.0, 1.0, 0.0, 0.912, 0.7378, 0.912, 0.8809, 0.9071, 0.8809, 0.9071, 0.7378, 0.8746, 0.6194, 0.8746, 0.5947, 0.8795, 0.5947, 0.8834, 0.6194, 0.8923, 0.7378, 0.8923, 0.5947, 0.8972, 0.5947, 0.8972, 0.7378, 0.3912, 0.1584, 0.5464, 0.1584, 0.5464, 0.1843, 0.3912, 0.1843, 0.1956, 0.1843, 0.3508, 0.1843, 0.3508, 0.2134, 0.1956, 0.2134, 0.1552, 0.6952, 0.1552, 0.6693, 0.1956, 0.6693, 0.1956, 0.6952, 0.3508, 0.05496, 0.3508, 0.02909, 0.3912, 0.02909, 0.3912, 0.05496, 0.3508, 0.1843, 0.3508, 0.1584, 0.3912, 0.1584, 0.3912, 0.1843, 0.3508, 0.1584, 0.3508, 0.1326, 0.3912, 0.1326, 0.3912, 0.1584, 0.3508, 0.1326, 0.3508, 0.1067, 0.3912, 0.1067, 0.3912, 0.1326, 0.3508, 0.1067, 0.3508, 0.08083, 0.3912, 0.08083, 0.3912, 0.1067, 0.3508, 0.08083, 0.3508, 0.05496, 0.3912, 0.05496, 0.3912, 0.08083, 0.1552, 0.8245, 0.1552, 0.7987, 0.1956, 0.7987, 0.1956, 0.8245, 0.1552, 0.7987, 0.1552, 0.7728, 0.1956, 0.7728, 0.1956, 0.7987, 0.1552, 0.7728, 0.1552, 0.7469, 0.1956, 0.7469, 0.1956, 0.7728, 0.1552, 0.7469, 0.1552, 0.721, 0.1956, 0.721, 0.1956, 0.7469, 0.1552, 0.721, 0.1552, 0.6952, 0.1956, 0.6952, 0.1956, 0.721, 0.3912, 0.02909, 0.5464, 0.02909, 0.5464, 0.05496, 0.3912, 0.05496, 0.3912, 0.05496, 0.5464, 0.05496, 0.5464, 0.08083, 0.3912, 0.08083, 0.3912, 0.08083, 0.5464, 0.08083, 0.5464, 0.1067, 0.3912, 0.1067, 0.3912, 0.1067, 0.5464, 0.1067, 0.5464, 0.1326, 0.3912, 0.1326, 0.3912, 0.1326, 0.5464, 0.1326, 0.5464, 0.1584, 0.3912, 0.1584, 0.8746, 0.7433, 0.8746, 0.7185, 0.8834, 0.7185, 0.8795, 0.7433, 0.8746, 0.7185, 0.8746, 0.6938, 0.8795, 0.6938, 0.8834, 0.7185, 0.8746, 0.6938, 0.8746, 0.669, 0.8834, 0.669, 0.8795, 0.6938, 0.8746, 0.669, 0.8746, 0.6442, 0.8795, 0.6442, 0.8834, 0.669, 0.8746, 0.6442, 0.8746, 0.6194, 0.8834, 0.6194, 0.8795, 0.6442, 1.0, 0.1487, 0.8569, 0.1487, 0.8569, 0.1239, 1.0, 0.1239, 1.0, 0.1239, 0.8569, 0.1239, 0.8569, 0.09911, 1.0, 0.09911, 1.0, 0.09911, 0.8569, 0.09911, 0.8569, 0.07433, 1.0, 0.07433, 1.0, 0.07433, 0.8569, 0.07433, 0.8569, 0.04956, 1.0, 0.04956, 1.0, 0.04956, 0.8569, 0.04956, 0.8569, 0.02478, 1.0, 0.02478, 0.1956, 0.1843, 0.1956, 0.1584, 0.2017, 0.1563, 0.2017, 0.181, 0.1956, 0.1584, 0.1956, 0.1326, 0.2017, 0.1315, 0.2017, 0.1563, 0.1956, 0.1326, 0.1956, 0.1067, 0.2017, 0.1067, 0.2017, 0.1315, 0.1956, 0.1067, 0.1956, 0.08083, 0.2017, 0.08193, 0.2017, 0.1067, 0.1956, 0.08083, 0.1956, 0.05496, 0.2017, 0.05715, 0.2017, 0.08193, 0.8746, 0.5947, 0.8746, 0.6194, 0.8657, 0.6194, 0.8696, 0.5947, 0.8746, 0.6194, 0.8746, 0.6442, 0.8696, 0.6442, 0.8657, 0.6194, 0.8746, 0.6442, 0.8746, 0.669, 0.8657, 0.669, 0.8696, 0.6442, 0.8746, 0.669, 0.8746, 0.6938, 0.8696, 0.6938, 0.8657, 0.669, 0.8746, 0.6938, 0.8746, 0.7185, 0.8657, 0.7185, 0.8696, 0.6938, 0.3508, 0.02909, 0.3508, 0.05496, 0.3448, 0.05715, 0.3448, 0.03237, 0.3508, 0.05496, 0.3508, 0.08083, 0.3448, 0.08193, 0.3448, 0.05715, 0.3508, 0.08083, 0.3508, 0.1067, 0.3448, 0.1067, 0.3448, 0.08193, 0.3508, 0.1067, 0.3508, 0.1326, 0.3448, 0.1315, 0.3448, 0.1067, 0.3508, 0.1326, 0.3508, 0.1584, 0.3448, 0.1563, 0.3448, 0.1315, 0.5464, 0.02909, 0.7017, 0.02909, 0.7017, 0.05496, 0.5464, 0.05496, 0.5464, 0.05496, 0.7017, 0.05496, 0.7017, 0.08083, 0.5464, 0.08083, 0.5464, 0.08083, 0.7017, 0.08083, 0.7017, 0.1067, 0.5464, 0.1067, 0.5464, 0.1067, 0.7017, 0.1067, 0.7017, 0.1326, 0.5464, 0.1326, 0.5464, 0.1326, 0.7017, 0.1326, 0.7017, 0.1584, 0.5464, 0.1584, 0.0, 0.6693, 0.1552, 0.6693, 0.1552, 0.6952, 0.0, 0.6952, 0.0, 0.6952, 0.1552, 0.6952, 0.1552, 0.721, 0.0, 0.721, 0.0, 0.721, 0.1552, 0.721, 0.1552, 0.7469, 0.0, 0.7469, 0.0, 0.7469, 0.1552, 0.7469, 0.1552, 0.7728, 0.0, 0.7728, 0.0, 0.7728, 0.1552, 0.7728, 0.1552, 0.7987, 0.0, 0.7987, 0.7017, 0.5464, 0.8569, 0.5464, 0.8569, 0.5868, 0.7017, 0.5868, 0.8569, 0.3912, 0.8569, 0.5464, 0.7017, 0.5464, 0.7017, 0.3912, 0.5464, 0.1843, 0.7017, 0.1843, 0.7017, 0.2134, 0.5464, 0.2134, 0.1552, 0.8245, 0.1956, 0.8245, 0.1956, 0.8536, 0.1552, 0.8536, 0.0, 0.8245, 0.1552, 0.8245, 0.1552, 0.8536, 0.0, 0.8536, 0.3508, 0.02909, 0.1956, 0.02909, 0.1956, 0.0, 0.3508, 0.0, 0.3912, 0.02909, 0.3508, 0.02909, 0.3508, 0.0, 0.3912, 0.0, 0.1552, 0.6693, 0.0, 0.6693, 0.0, 0.6402, 0.1552, 0.6402, 0.3508, 0.1843, 0.3912, 0.1843, 0.3912, 0.2134, 0.3508, 0.2134, 0.5464, 0.02909, 0.3912, 0.02909, 0.3912, 0.0, 0.5464, 0.0])
me_cube.materials.append(mat_material)
me_cube.materials.append(mat_material_002)
me_cube.use_mirror_vertex_groups = False
me_cube.update()
me_cube_001 = bpy.data.meshes.new('Cube.001')
me_cube_001.from_pydata([(-1.0, -1.0, -1.0), (-0.667, -0.8975, 0.9154), (-1.0, 1.0, -1.0), (-0.667, 0.8975, 0.9154), (1.0, -1.0, -1.0), (0.667, -0.8975, 0.9154), (1.0, 1.0, -1.0), (0.667, 0.8975, 0.9154), (-1.0, 0.5, -1.0), (-1.0, 0.0, -1.0), (-1.0, -0.5, -1.0), (-0.667, -0.4488, 0.9154), (-0.667, 0.0, 0.9154), (-0.667, 0.4488, 0.9154), (1.0, -0.5, -1.0), (1.0, 0.0, -1.0), (1.0, 0.5, -1.0), (0.667, 0.4488, 0.9154), (0.667, 0.0, 0.9154), (0.667, -0.4488, 0.9154), (-1.0, -0.5, -1.316), (-1.0, -1.0, -1.316), (1.0, 1.0, -1.316), (-1.0, 1.0, -1.316), (1.0, 0.5, -1.316), (1.0, -1.0, -1.316), (-1.0, 0.5, -1.316), (-1.0, 0.0, -1.316), (1.0, -0.5, -1.316), (1.0, 0.0, -1.316)], [], [(8, 13, 3, 2), (2, 3, 7, 6), (14, 19, 5, 4), (4, 5, 1, 0), (0, 10, 20, 21), (19, 11, 1, 5), (7, 3, 13, 17), (17, 13, 12, 18), (18, 12, 11, 19), (4, 0, 21, 25), (16, 15, 29, 24), (9, 8, 26, 27), (6, 7, 17, 16), (16, 17, 18, 15), (15, 18, 19, 14), (0, 1, 11, 10), (10, 11, 12, 9), (9, 12, 13, 8), (20, 28, 25, 21), (23, 22, 24, 26), (26, 24, 29, 27), (27, 29, 28, 20), (6, 16, 24, 22), (10, 9, 27, 20), (2, 6, 22, 23), (14, 4, 25, 28), (8, 2, 23, 26), (15, 14, 28, 29)])
_uv = me_cube_001.uv_layers.new(name='UVMap')
_uv.uv.foreach_set('vector', [0.375, 0.1875, 0.625, 0.1875, 0.625, 0.25, 0.375, 0.25, 0.375, 0.25, 0.625, 0.25, 0.625, 0.5, 0.375, 0.5, 0.375, 0.6875, 0.625, 0.6875, 0.625, 0.75, 0.375, 0.75, 0.375, 0.75, 0.625, 0.75, 0.625, 1.0, 0.375, 1.0, 0.375, 0.0, 0.375, 0.0625, 0.375, 0.0625, 0.375, 0.0, 0.625, 0.6875, 0.875, 0.6875, 0.875, 0.75, 0.625, 0.75, 0.625, 0.5, 0.875, 0.5, 0.875, 0.5625, 0.625, 0.5625, 0.625, 0.5625, 0.875, 0.5625, 0.875, 0.625, 0.625, 0.625, 0.625, 0.625, 0.875, 0.625, 0.875, 0.6875, 0.625, 0.6875, 0.375, 0.75, 0.375, 1.0, 0.375, 1.0, 0.375, 0.75, 0.375, 0.5625, 0.375, 0.625, 0.375, 0.625, 0.375, 0.5625, 0.375, 0.125, 0.375, 0.1875, 0.375, 0.1875, 0.375, 0.125, 0.375, 0.5, 0.625, 0.5, 0.625, 0.5625, 0.375, 0.5625, 0.375, 0.5625, 0.625, 0.5625, 0.625, 0.625, 0.375, 0.625, 0.375, 0.625, 0.625, 0.625, 0.625, 0.6875, 0.375, 0.6875, 0.375, 0.0, 0.625, 0.0, 0.625, 0.0625, 0.375, 0.0625, 0.375, 0.0625, 0.625, 0.0625, 0.625, 0.125, 0.375, 0.125, 0.375, 0.125, 0.625, 0.125, 0.625, 0.1875, 0.375, 0.1875, 0.125, 0.6875, 0.375, 0.6875, 0.375, 0.75, 0.125, 0.75, 0.125, 0.5, 0.375, 0.5, 0.375, 0.5625, 0.125, 0.5625, 0.125, 0.5625, 0.375, 0.5625, 0.375, 0.625, 0.125, 0.625, 0.125, 0.625, 0.375, 0.625, 0.375, 0.6875, 0.125, 0.6875, 0.375, 0.5, 0.375, 0.5625, 0.375, 0.5625, 0.375, 0.5, 0.375, 0.0625, 0.375, 0.125, 0.375, 0.125, 0.375, 0.0625, 0.375, 0.25, 0.375, 0.5, 0.375, 0.5, 0.375, 0.25, 0.375, 0.6875, 0.375, 0.75, 0.375, 0.75, 0.375, 0.6875, 0.375, 0.1875, 0.375, 0.25, 0.375, 0.25, 0.375, 0.1875, 0.375, 0.625, 0.375, 0.6875, 0.375, 0.6875, 0.375, 0.625])
me_cube_001.materials.append(mat_material_001)
me_cube_001.update()

# ---- objects
ob_cube = bpy.data.objects.new('Cube', me_cube)
ob_cube_001 = bpy.data.objects.new('Cube.001', me_cube_001)

# ---- transforms, parenting, visibility, modifiers, constraints
ob_cube.location = (0.0, 0.0, 0.0)
ob_cube.scale = (1.987, 1.0, 0.6756)
ob_cube.lock_rotations_4d = False
ob_cube.empty_display_type = 'ARROWS'
ob_cube.lineart.crease_threshold = 0.0
ob_cube_001.location = (0.0, 0.0, 1.138)
ob_cube_001.scale = (2.249, 5.606, 0.3807)

# ---- collection membership
col_collection.objects.link(ob_cube)
col_collection.objects.link(ob_cube_001)

# ---- scene / render settings (as saved in the file)
scene.frame_start = 1; scene.frame_end = 250; scene.frame_set(1)
scene.render.engine = 'BLENDER_EEVEE_NEXT'
scene.cycles.sampling_pattern = 'TABULATED_SOBOL'
scene.cycles.use_light_tree = False
scene.view_settings.view_transform = 'Filmic'
bpy.context.view_layer.update()

# ---- added for rendering (the .blend has no active camera and no usable light): camera, sun
cam_auto = bpy.data.cameras.new('AutoCamera')
cam_auto.lens = 50.0
cam_auto.sensor_width = 36.0
cam_auto.clip_end = 1000.0
ob_auto_camera = bpy.data.objects.new('AutoCamera', cam_auto)
scene.collection.objects.link(ob_auto_camera)
ob_auto_camera.location = (11.3847, -13.6616, 9.42724)
ob_auto_camera.rotation_euler = (1.09748, -7.21219e-08, 0.694738)
scene.camera = ob_auto_camera
light_auto_sun = bpy.data.lights.new('AutoSun', 'SUN')
light_auto_sun.energy = 3.0
light_auto_sun.angle = 0.0523599
ob_auto_sun = bpy.data.objects.new('AutoSun', light_auto_sun)
scene.collection.objects.link(ob_auto_sun)
ob_auto_sun.rotation_euler = (0.872665, 0.174533, 0.523599)
bpy.context.view_layer.update()
